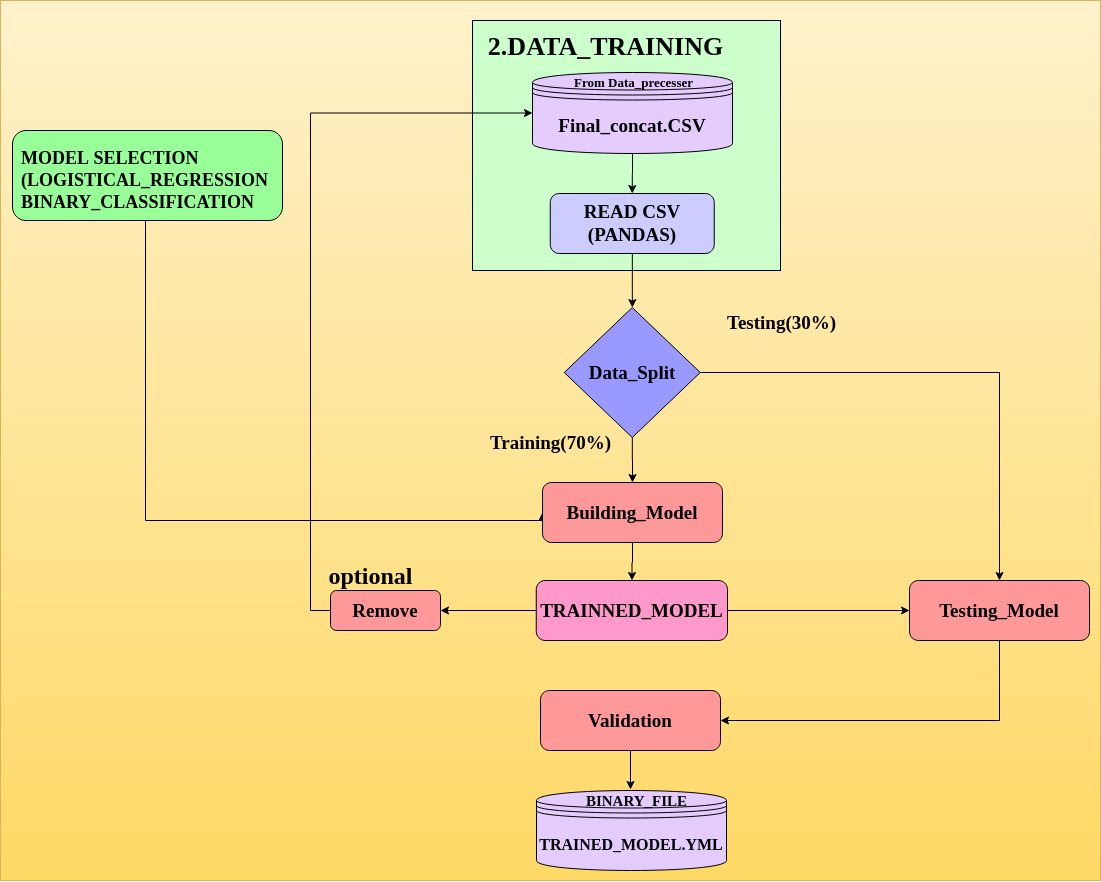

The diagram above was exported from draw.io. Its source (the exported page's mxGraphModel, read from the mxfile embedded in the PNG):
<mxGraphModel dx="2432" dy="882" grid="1" gridSize="10" guides="1" tooltips="1" connect="1" arrows="1" fold="1" page="1" pageScale="1" pageWidth="850" pageHeight="1100" math="0" shadow="0">
  <root>
    <mxCell id="0" />
    <mxCell id="1" parent="0" />
    <mxCell id="zcfUGR_oYvDcA4cIFVlC-6" value="" style="rounded=0;whiteSpace=wrap;html=1;fillColor=#fff2cc;strokeColor=#d6b656;gradientColor=#ffd966;" vertex="1" parent="1">
      <mxGeometry x="-190" y="520" width="1100" height="880" as="geometry" />
    </mxCell>
    <mxCell id="tW3Rve2Q77gOSq3L6mIk-69" value="" style="rounded=0;whiteSpace=wrap;html=1;fillColor=#CCFFCC;fontFamily=Times New Roman;fontSize=19;fontStyle=1" parent="1" vertex="1">
      <mxGeometry x="282" y="540" width="308" height="250" as="geometry" />
    </mxCell>
    <mxCell id="udCLjVQye2ANKBbUZIx9-43" style="edgeStyle=orthogonalEdgeStyle;rounded=0;orthogonalLoop=1;jettySize=auto;html=1;entryX=1;entryY=0.5;entryDx=0;entryDy=0;fontFamily=Times New Roman;fontSize=24;" parent="1" source="tW3Rve2Q77gOSq3L6mIk-5" target="udCLjVQye2ANKBbUZIx9-42" edge="1">
      <mxGeometry relative="1" as="geometry">
        <Array as="points">
          <mxPoint x="809" y="1240" />
        </Array>
      </mxGeometry>
    </mxCell>
    <mxCell id="tW3Rve2Q77gOSq3L6mIk-5" value="Testing_Model" style="rounded=1;whiteSpace=wrap;html=1;fontSize=19;glass=0;strokeWidth=1;shadow=0;fillColor=#FF9999;fontFamily=Times New Roman;fontStyle=1" parent="1" vertex="1">
      <mxGeometry x="719" y="1100" width="180" height="60" as="geometry" />
    </mxCell>
    <mxCell id="udCLjVQye2ANKBbUZIx9-11" style="edgeStyle=orthogonalEdgeStyle;rounded=0;orthogonalLoop=1;jettySize=auto;html=1;fontFamily=Times New Roman;fontSize=24;entryX=0;entryY=0.5;entryDx=0;entryDy=0;" parent="1" source="tW3Rve2Q77gOSq3L6mIk-44" target="udCLjVQye2ANKBbUZIx9-9" edge="1">
      <mxGeometry relative="1" as="geometry">
        <mxPoint x="340" y="1050" as="targetPoint" />
        <Array as="points">
          <mxPoint x="-45" y="1040" />
        </Array>
      </mxGeometry>
    </mxCell>
    <mxCell id="tW3Rve2Q77gOSq3L6mIk-44" value="" style="rounded=1;whiteSpace=wrap;html=1;fontSize=19;glass=0;strokeWidth=1;shadow=0;fillColor=#99FF99;fontFamily=Times New Roman;fontStyle=1" parent="1" vertex="1">
      <mxGeometry x="-178" y="650" width="270" height="90" as="geometry" />
    </mxCell>
    <mxCell id="Xht9r6WRWotMi3KCZjwU-3" style="edgeStyle=orthogonalEdgeStyle;rounded=0;orthogonalLoop=1;jettySize=auto;html=1;entryX=0.5;entryY=0;entryDx=0;entryDy=0;" parent="1" source="tW3Rve2Q77gOSq3L6mIk-65" target="tW3Rve2Q77gOSq3L6mIk-80" edge="1">
      <mxGeometry relative="1" as="geometry" />
    </mxCell>
    <mxCell id="tW3Rve2Q77gOSq3L6mIk-65" value="&lt;font style=&quot;font-size: 19px;&quot;&gt;&lt;span style=&quot;font-size: 19px;&quot;&gt;Final_concat.CSV&lt;/span&gt;&lt;/font&gt;" style="shape=datastore;whiteSpace=wrap;html=1;fillColor=#E5CCFF;fontFamily=Times New Roman;fontSize=19;fontStyle=1" parent="1" vertex="1">
      <mxGeometry x="342" y="592" width="200" height="81" as="geometry" />
    </mxCell>
    <mxCell id="tW3Rve2Q77gOSq3L6mIk-66" value="&lt;span style=&quot;font-size: 13px;&quot;&gt;From Data_precesser&lt;/span&gt;" style="text;html=1;align=center;verticalAlign=middle;resizable=0;points=[];autosize=1;fontFamily=Times New Roman;fontSize=13;fontStyle=1" parent="1" vertex="1">
      <mxGeometry x="377.5" y="592" width="130" height="20" as="geometry" />
    </mxCell>
    <mxCell id="tW3Rve2Q77gOSq3L6mIk-67" value="&lt;font style=&quot;font-size: 26px&quot;&gt;&lt;span&gt;&lt;font style=&quot;font-size: 26px&quot;&gt;&lt;span&gt;&lt;font style=&quot;font-size: 26px&quot;&gt;2.&lt;/font&gt;&lt;/span&gt;DATA_TRAINING &lt;/font&gt;&lt;/span&gt;&lt;/font&gt;" style="text;html=1;align=center;verticalAlign=middle;resizable=0;points=[];autosize=1;fontFamily=Times New Roman;fontSize=19;fontStyle=1" parent="1" vertex="1">
      <mxGeometry x="290" y="550" width="250" height="30" as="geometry" />
    </mxCell>
    <mxCell id="tW3Rve2Q77gOSq3L6mIk-70" style="edgeStyle=orthogonalEdgeStyle;rounded=0;orthogonalLoop=1;jettySize=auto;html=1;exitX=0.5;exitY=1;exitDx=0;exitDy=0;fontFamily=Times New Roman;fontSize=19;fontStyle=1" parent="1" source="tW3Rve2Q77gOSq3L6mIk-69" target="tW3Rve2Q77gOSq3L6mIk-69" edge="1">
      <mxGeometry relative="1" as="geometry" />
    </mxCell>
    <mxCell id="Xht9r6WRWotMi3KCZjwU-2" value="" style="edgeStyle=orthogonalEdgeStyle;rounded=0;orthogonalLoop=1;jettySize=auto;html=1;" parent="1" source="tW3Rve2Q77gOSq3L6mIk-80" target="tW3Rve2Q77gOSq3L6mIk-83" edge="1">
      <mxGeometry relative="1" as="geometry">
        <Array as="points">
          <mxPoint x="442" y="770" />
          <mxPoint x="442" y="770" />
        </Array>
      </mxGeometry>
    </mxCell>
    <mxCell id="tW3Rve2Q77gOSq3L6mIk-80" value="&lt;span style=&quot;font-size: 19px;&quot;&gt;READ CSV (PANDAS)&lt;/span&gt;" style="rounded=1;whiteSpace=wrap;html=1;fillColor=#CCCCFF;fontFamily=Times New Roman;fontSize=19;fontStyle=1" parent="1" vertex="1">
      <mxGeometry x="359.75" y="713" width="164" height="60" as="geometry" />
    </mxCell>
    <mxCell id="udCLjVQye2ANKBbUZIx9-10" style="edgeStyle=orthogonalEdgeStyle;rounded=0;orthogonalLoop=1;jettySize=auto;html=1;fontFamily=Times New Roman;fontSize=24;entryX=0.5;entryY=0;entryDx=0;entryDy=0;" parent="1" source="tW3Rve2Q77gOSq3L6mIk-83" target="tW3Rve2Q77gOSq3L6mIk-5" edge="1">
      <mxGeometry relative="1" as="geometry">
        <mxPoint x="600" y="870" as="targetPoint" />
      </mxGeometry>
    </mxCell>
    <mxCell id="zcfUGR_oYvDcA4cIFVlC-1" style="edgeStyle=orthogonalEdgeStyle;rounded=0;orthogonalLoop=1;jettySize=auto;html=1;entryX=0.5;entryY=0;entryDx=0;entryDy=0;" edge="1" parent="1" source="tW3Rve2Q77gOSq3L6mIk-83" target="udCLjVQye2ANKBbUZIx9-9">
      <mxGeometry relative="1" as="geometry" />
    </mxCell>
    <mxCell id="tW3Rve2Q77gOSq3L6mIk-83" value="&lt;span style=&quot;font-size: 19px;&quot;&gt;&lt;font style=&quot;font-size: 19px;&quot;&gt;Data_Split&lt;/font&gt;&lt;/span&gt;" style="rhombus;whiteSpace=wrap;html=1;fillColor=#9999FF;fontFamily=Times New Roman;fontSize=19;fontStyle=1" parent="1" vertex="1">
      <mxGeometry x="373.75" y="827" width="136" height="130" as="geometry" />
    </mxCell>
    <mxCell id="udCLjVQye2ANKBbUZIx9-23" style="edgeStyle=orthogonalEdgeStyle;rounded=0;orthogonalLoop=1;jettySize=auto;html=1;fontFamily=Times New Roman;fontSize=24;" parent="1" source="tW3Rve2Q77gOSq3L6mIk-95" target="tW3Rve2Q77gOSq3L6mIk-5" edge="1">
      <mxGeometry relative="1" as="geometry" />
    </mxCell>
    <mxCell id="udCLjVQye2ANKBbUZIx9-40" style="edgeStyle=orthogonalEdgeStyle;rounded=0;orthogonalLoop=1;jettySize=auto;html=1;entryX=1;entryY=0.5;entryDx=0;entryDy=0;fontFamily=Times New Roman;fontSize=24;" parent="1" source="tW3Rve2Q77gOSq3L6mIk-95" target="udCLjVQye2ANKBbUZIx9-38" edge="1">
      <mxGeometry relative="1" as="geometry" />
    </mxCell>
    <mxCell id="tW3Rve2Q77gOSq3L6mIk-95" value="&lt;font style=&quot;font-size: 19px;&quot;&gt;&lt;span style=&quot;font-size: 19px;&quot;&gt;&lt;font style=&quot;font-size: 19px;&quot;&gt;TRAINNED_MODEL&lt;/font&gt;&lt;/span&gt;&lt;/font&gt;" style="rounded=1;whiteSpace=wrap;html=1;fillColor=#FF99CC;fontFamily=Times New Roman;fontSize=19;fontStyle=1" parent="1" vertex="1">
      <mxGeometry x="345.75" y="1100" width="191.25" height="60" as="geometry" />
    </mxCell>
    <mxCell id="tW3Rve2Q77gOSq3L6mIk-97" value="&lt;font style=&quot;font-size: 16px&quot;&gt;&lt;span style=&quot;font-size: 16px&quot;&gt;TRAINED_MODEL.YML&lt;/span&gt;&lt;/font&gt;" style="shape=datastore;whiteSpace=wrap;html=1;fillColor=#E5CCFF;fontFamily=Times New Roman;fontSize=19;fontStyle=1" parent="1" vertex="1">
      <mxGeometry x="346" y="1310" width="190" height="80" as="geometry" />
    </mxCell>
    <mxCell id="tW3Rve2Q77gOSq3L6mIk-111" value="&lt;span style=&quot;font-size: 15px;&quot;&gt;BINARY_FILE&lt;/span&gt;" style="text;html=1;align=center;verticalAlign=middle;resizable=0;points=[];autosize=1;fontFamily=Times New Roman;fontSize=15;fontStyle=1" parent="1" vertex="1">
      <mxGeometry x="385.75" y="1310" width="120" height="20" as="geometry" />
    </mxCell>
    <mxCell id="W93bGSj2bG8NXMYddZl4-8" value="&lt;div style=&quot;font-size: 18px&quot;&gt;&lt;font style=&quot;font-size: 18px&quot;&gt;&lt;span&gt;MODEL SELECTION&lt;/span&gt;&lt;/font&gt;&lt;/div&gt;&lt;div style=&quot;font-size: 18px&quot;&gt;&lt;font style=&quot;font-size: 18px&quot;&gt;&lt;span&gt;(LOGISTICAL_REGRESSION&lt;/span&gt;&lt;/font&gt;&lt;/div&gt;&lt;div style=&quot;font-size: 18px&quot;&gt;&lt;font style=&quot;font-size: 18px&quot;&gt;&lt;span&gt;BINARY_CLASSIFICATION&lt;/span&gt;&lt;/font&gt;&lt;/div&gt;" style="text;html=1;fontFamily=Times New Roman;fontSize=19;fontStyle=1" parent="1" vertex="1">
      <mxGeometry x="-171" y="660" width="220" height="30" as="geometry" />
    </mxCell>
    <mxCell id="udCLjVQye2ANKBbUZIx9-5" style="edgeStyle=orthogonalEdgeStyle;rounded=0;orthogonalLoop=1;jettySize=auto;html=1;exitX=0.5;exitY=1;exitDx=0;exitDy=0;fontFamily=Times New Roman;fontSize=24;" parent="1" source="W93bGSj2bG8NXMYddZl4-8" target="W93bGSj2bG8NXMYddZl4-8" edge="1">
      <mxGeometry relative="1" as="geometry" />
    </mxCell>
    <mxCell id="udCLjVQye2ANKBbUZIx9-6" value="&lt;b&gt;&lt;font style=&quot;font-size: 19px&quot;&gt;&lt;span style=&quot;font-size: 19px&quot;&gt;Testing(30%)&lt;/span&gt;&lt;/font&gt;&lt;/b&gt;" style="text;html=1;align=center;verticalAlign=middle;resizable=0;points=[];autosize=1;fontSize=24;fontFamily=Times New Roman;" parent="1" vertex="1">
      <mxGeometry x="531" y="820" width="120" height="40" as="geometry" />
    </mxCell>
    <mxCell id="udCLjVQye2ANKBbUZIx9-7" value="&lt;b&gt;&lt;font style=&quot;font-size: 19px&quot;&gt;&lt;span style=&quot;font-size: 19px&quot;&gt;Training(70%)&lt;/span&gt;&lt;/font&gt;&lt;/b&gt;" style="text;html=1;align=center;verticalAlign=middle;resizable=0;points=[];autosize=1;fontSize=24;fontFamily=Times New Roman;" parent="1" vertex="1">
      <mxGeometry x="290" y="940" width="140" height="40" as="geometry" />
    </mxCell>
    <mxCell id="zcfUGR_oYvDcA4cIFVlC-2" value="" style="edgeStyle=orthogonalEdgeStyle;rounded=0;orthogonalLoop=1;jettySize=auto;html=1;" edge="1" parent="1" source="udCLjVQye2ANKBbUZIx9-9" target="tW3Rve2Q77gOSq3L6mIk-95">
      <mxGeometry relative="1" as="geometry" />
    </mxCell>
    <mxCell id="udCLjVQye2ANKBbUZIx9-9" value="Building_Model" style="rounded=1;whiteSpace=wrap;html=1;fontSize=19;glass=0;strokeWidth=1;shadow=0;fillColor=#FF9999;fontFamily=Times New Roman;fontStyle=1" parent="1" vertex="1">
      <mxGeometry x="352" y="1002" width="180" height="60" as="geometry" />
    </mxCell>
    <mxCell id="qMB9SA1N9sT6V6Y9egWd-1" style="edgeStyle=orthogonalEdgeStyle;rounded=0;orthogonalLoop=1;jettySize=auto;html=1;entryX=0;entryY=0.5;entryDx=0;entryDy=0;" parent="1" source="udCLjVQye2ANKBbUZIx9-38" target="tW3Rve2Q77gOSq3L6mIk-65" edge="1">
      <mxGeometry relative="1" as="geometry">
        <Array as="points">
          <mxPoint x="120" y="1130" />
          <mxPoint x="120" y="633" />
        </Array>
      </mxGeometry>
    </mxCell>
    <mxCell id="udCLjVQye2ANKBbUZIx9-38" value="&lt;b&gt;Remove&lt;/b&gt;" style="rounded=1;whiteSpace=wrap;html=1;fontSize=19;glass=0;strokeWidth=1;shadow=0;fillColor=#FF9999;fontFamily=Times New Roman;fontStyle=1" parent="1" vertex="1">
      <mxGeometry x="140" y="1110" width="110" height="40" as="geometry" />
    </mxCell>
    <mxCell id="udCLjVQye2ANKBbUZIx9-41" value="&lt;b&gt;optional&lt;/b&gt;" style="text;html=1;align=center;verticalAlign=middle;resizable=0;points=[];autosize=1;fontSize=24;fontFamily=Times New Roman;" parent="1" vertex="1">
      <mxGeometry x="130" y="1080" width="100" height="30" as="geometry" />
    </mxCell>
    <mxCell id="udCLjVQye2ANKBbUZIx9-47" style="edgeStyle=orthogonalEdgeStyle;rounded=0;orthogonalLoop=1;jettySize=auto;html=1;entryX=0.452;entryY=-0.05;entryDx=0;entryDy=0;entryPerimeter=0;fontFamily=Times New Roman;fontSize=24;" parent="1" source="udCLjVQye2ANKBbUZIx9-42" target="tW3Rve2Q77gOSq3L6mIk-111" edge="1">
      <mxGeometry relative="1" as="geometry" />
    </mxCell>
    <mxCell id="udCLjVQye2ANKBbUZIx9-42" value="Validation" style="rounded=1;whiteSpace=wrap;html=1;fontSize=19;glass=0;strokeWidth=1;shadow=0;fillColor=#FF9999;fontFamily=Times New Roman;fontStyle=1" parent="1" vertex="1">
      <mxGeometry x="350" y="1210" width="180" height="60" as="geometry" />
    </mxCell>
  </root>
</mxGraphModel>